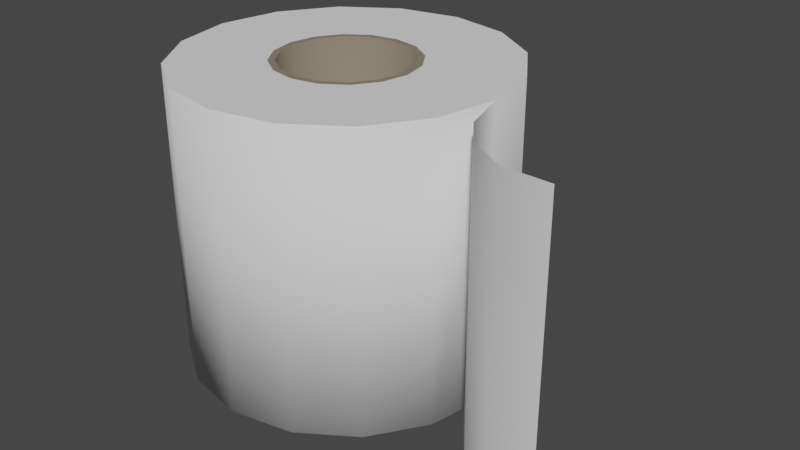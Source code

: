 # Source: ToiletPaper.blend  (saved by Blender 2.82.7; exported with 4.5.12 LTS)
import bpy
from mathutils import Matrix  # noqa: F401  (used for matrix-valued properties, if any)

bpy.ops.wm.read_factory_settings(use_empty=True)
scene = bpy.context.scene
scene.name = 'Scene'

# ---- collections
col_collection = bpy.data.collections.new('Collection'); scene.collection.children.link(col_collection)

# ---- materials (node trees are filled in below, after node groups)
mat_paper = bpy.data.materials.new('Paper')
mat_paper.use_transparent_shadow = False
mat_cardboard = bpy.data.materials.new('Cardboard')
mat_cardboard.alpha_threshold = 0.0
mat_cardboard.use_transparent_shadow = False
mat_cardboard.line_color = (0.0, 0.0, 0.0, 1.0)

# ---- material node trees
mat_paper.use_nodes = True; mat_paper.node_tree.nodes.clear()
_N = mat_paper.node_tree.nodes; _L = mat_paper.node_tree.links
n0 = _N.new('ShaderNodeOutputMaterial'); n0.name = 'Material Output'; n0.location = (300, 300)
n1 = _N.new('ShaderNodeBsdfPrincipled'); n1.name = 'Principled BSDF'; n1.location = (10, 300)
n1.distribution = 'GGX'
n1.subsurface_method = 'BURLEY'
n1.inputs[2].default_value = 1.0
n1.inputs[3].default_value = 1.45
n1.inputs[27].default_value = (0.0, 0.0, 0.0, 1.0)
n1.inputs[28].default_value = 1.0
_L.new(n1.outputs[0], n0.inputs[0])
n0.is_active_output = True
mat_cardboard.use_nodes = True; mat_cardboard.node_tree.nodes.clear()
_N = mat_cardboard.node_tree.nodes; _L = mat_cardboard.node_tree.links
n0 = _N.new('ShaderNodeOutputMaterial'); n0.name = 'Material Output'; n0.location = (300, 300)
n1 = _N.new('ShaderNodeBsdfPrincipled'); n1.name = 'Principled BSDF'; n1.location = (10, 300)
n1.distribution = 'GGX'
n1.subsurface_method = 'BURLEY'
n1.inputs[0].default_value = (0.233, 0.1906, 0.1403, 1.0)
n1.inputs[2].default_value = 1.0
n1.inputs[3].default_value = 1.45
n1.inputs[27].default_value = (0.0, 0.0, 0.0, 1.0)
n1.inputs[28].default_value = 1.0
_L.new(n1.outputs[0], n0.inputs[0])
n0.is_active_output = True

# ---- world
world_world = bpy.data.worlds.new('World'); scene.world = world_world
world_world.use_nodes = True; world_world.node_tree.nodes.clear()
_N = world_world.node_tree.nodes; _L = world_world.node_tree.links
n0 = _N.new('ShaderNodeOutputWorld'); n0.name = 'World Output'; n0.location = (300, 300)
n1 = _N.new('ShaderNodeBackground'); n1.name = 'Background'; n1.location = (10, 300)
n1.inputs[0].default_value = (0.05088, 0.05088, 0.05088, 1.0)
_L.new(n1.outputs[0], n0.inputs[0])
n0.is_active_output = True
world_world.color = (0.05088, 0.05088, 0.05088)
world_world.use_sun_shadow = False
world_world.sun_shadow_jitter_overblur = 0.0

# ---- meshes
me_cylinder = bpy.data.meshes.new('Cylinder')
me_cylinder.from_pydata([(-4.191e-09, 0.1222, 3.073e-08), (0.0864, 0.0864, 3.073e-08), (0.0864, 0.0864, 0.22), (-4.307e-09, 0.1222, 0.22), (0.1222, -4.191e-09, 3.073e-08), (0.1222, -3.376e-09, 0.22), (0.0864, -0.0864, 3.073e-08), (0.0864, -0.0864, 0.22), (-1.024e-08, -0.1222, 3.073e-08), (-1.048e-08, -0.1222, 0.22), (-0.0864, -0.0864, 3.073e-08), (-0.0864, -0.0864, 0.22), (-0.1222, 3.027e-09, 3.073e-08), (-0.1222, 4.657e-10, 0.22), (-0.0864, 0.0864, 3.073e-08), (-0.0864, 0.0864, 0.22), (0.0467, 0.1128, 3.073e-08), (0.0467, 0.1128, 0.22), (0.1128, 0.0467, 3.073e-08), (0.1128, 0.0467, 0.22), (0.1128, -0.0467, 3.073e-08), (0.1128, -0.0467, 0.22), (0.0467, -0.1128, 3.073e-08), (0.0467, -0.1128, 0.22), (-0.0467, -0.1128, 3.073e-08), (-0.0467, -0.1128, 0.22), (-0.1128, -0.0467, 3.073e-08), (-0.1128, -0.0467, 0.22), (-0.1128, 0.0467, 3.073e-08), (-0.1128, 0.0467, 0.22), (-0.0467, 0.1128, 3.073e-08), (-0.0467, 0.1128, 0.22), (0.03733, 0.03733, 3.073e-08), (-5.006e-09, 0.05279, 3.073e-08), (-5.006e-09, 0.05279, 0.22), (0.03733, 0.03733, 0.22), (0.05279, -2.881e-09, 3.073e-08), (0.05279, -2.881e-09, 0.22), (0.03733, -0.03733, 3.073e-08), (0.03733, -0.03733, 0.22), (-6.985e-09, -0.05279, 3.073e-08), (-6.927e-09, -0.05279, 0.22), (-0.03733, -0.03733, 3.073e-08), (-0.03733, -0.03733, 0.22), (-0.05279, 3.551e-09, 3.073e-08), (-0.05279, 3.551e-09, 0.22), (-0.03733, 0.03733, 3.073e-08), (-0.03733, 0.03733, 0.22), (0.02018, 0.04872, 3.073e-08), (0.02018, 0.04872, 0.22), (0.04872, 0.02018, 3.073e-08), (0.04872, 0.02018, 0.22), (0.04872, -0.02018, 3.073e-08), (0.04872, -0.02018, 0.22), (0.02018, -0.04872, 3.073e-08), (0.02018, -0.04872, 0.22), (-0.02018, -0.04872, 3.073e-08), (-0.02018, -0.04872, 0.22), (-0.04872, -0.02018, 3.073e-08), (-0.04872, -0.02018, 0.22), (-0.04872, 0.02018, 3.073e-08), (-0.04872, 0.02018, 0.22), (-0.02018, 0.04872, 3.073e-08), (-0.02018, 0.04872, 0.22), (0.1329, -0.03783, 3.073e-08), (0.1329, -0.03783, 0.22), (0.1513, -0.06185, 3.073e-08), (0.1513, -0.06185, 0.22), (0.1794, -0.07872, 3.073e-08), (0.1794, -0.07872, 0.22), (0.2147, -0.07974, 3.073e-08), (0.2147, -0.07974, 0.22)], [], [(16, 17, 2, 1), (2, 19, 18, 1), (18, 19, 5, 4), (5, 21, 20, 4), (20, 21, 7, 6), (7, 23, 22, 6), (22, 23, 9, 8), (9, 25, 24, 8), (24, 25, 11, 10), (11, 27, 26, 10), (26, 27, 13, 12), (13, 29, 28, 12), (28, 29, 15, 14), (15, 31, 30, 14), (30, 31, 3, 0), (32, 48, 16, 1), (49, 35, 2, 17), (34, 49, 17, 3), (50, 32, 1, 18), (36, 50, 18, 4), (51, 37, 5, 19), (35, 51, 19, 2), (52, 36, 4, 20), (38, 52, 20, 6), (53, 39, 7, 21), (37, 53, 21, 5), (54, 38, 6, 22), (40, 54, 22, 8), (55, 41, 9, 23), (39, 55, 23, 7), (56, 40, 8, 24), (42, 56, 24, 10), (57, 43, 11, 25), (41, 57, 25, 9), (58, 42, 10, 26), (44, 58, 26, 12), (59, 45, 13, 27), (43, 59, 27, 11), (60, 44, 12, 28), (46, 60, 28, 14), (61, 47, 15, 29), (45, 61, 29, 13), (62, 46, 14, 30), (33, 62, 30, 0), (63, 34, 3, 31), (48, 33, 0, 16), (47, 63, 31, 15), (0, 3, 17, 16), (5, 65, 64, 4), (65, 67, 66, 64), (67, 69, 68, 66), (69, 71, 70, 68)])
me_cylinder.polygons.foreach_set('use_smooth', [1, 1, 1, 1, 1, 1, 1, 1, 1, 1, 1, 1, 1, 1, 1, 0, 0, 0, 0, 0, 0, 0, 0, 0, 0, 0, 0, 0, 0, 0, 0, 0, 0, 0, 0, 0, 0, 0, 0, 0, 0, 0, 0, 0, 0, 0, 0, 1, 1, 1, 1, 1])
_uv = me_cylinder.uv_layers.new(name='UVMap')
_uv.uv.foreach_set('vector', [0.9375, 0.5, 0.9375, 1.0, 0.875, 1.0, 0.875, 0.5, 0.875, 1.0, 0.8125, 1.0, 0.8125, 0.5, 0.875, 0.5, 0.8125, 0.5, 0.8125, 1.0, 0.75, 1.0, 0.75, 0.5, 0.75, 1.0, 0.6875, 1.0, 0.6875, 0.5, 0.75, 0.5, 0.6875, 0.5, 0.6875, 1.0, 0.625, 1.0, 0.625, 0.5, 0.625, 1.0, 0.5625, 1.0, 0.5625, 0.5, 0.625, 0.5, 0.5625, 0.5, 0.5625, 1.0, 0.5, 1.0, 0.5, 0.5, 0.5, 1.0, 0.4375, 1.0, 0.4375, 0.5, 0.5, 0.5, 0.4375, 0.5, 0.4375, 1.0, 0.375, 1.0, 0.375, 0.5, 0.375, 1.0, 0.3125, 1.0, 0.3125, 0.5, 0.375, 0.5, 0.3125, 0.5, 0.3125, 1.0, 0.25, 1.0, 0.25, 0.5, 0.25, 1.0, 0.1875, 1.0, 0.1875, 0.5, 0.25, 0.5, 0.1875, 0.5, 0.1875, 1.0, 0.125, 1.0, 0.125, 0.5, 0.125, 1.0, 0.0625, 1.0, 0.0625, 0.5, 0.125, 0.5, 0.0625, 0.5, 0.0625, 1.0, 0.0, 1.0, 0.0, 0.5, 0.7993, 0.3097, 0.7717, 0.328, 0.8328, 0.4499, 0.9031, 0.4031, 0.2841, 0.3277, 0.3095, 0.3095, 0.4031, 0.4031, 0.3328, 0.4499, 0.2595, 0.3345, 0.2841, 0.3277, 0.3328, 0.4499, 0.25, 0.4666, 0.8175, 0.2823, 0.7993, 0.3097, 0.9031, 0.4031, 0.9499, 0.3328, 0.8241, 0.25, 0.8175, 0.2823, 0.9499, 0.3328, 0.9666, 0.25, 0.3276, 0.2822, 0.3341, 0.25, 0.4666, 0.25, 0.4499, 0.3328, 0.3095, 0.3095, 0.3276, 0.2822, 0.4499, 0.3328, 0.4031, 0.4031, 0.8175, 0.2177, 0.8241, 0.25, 0.9666, 0.25, 0.9499, 0.1672, 0.7993, 0.1903, 0.8175, 0.2177, 0.9499, 0.1672, 0.9031, 0.09686, 0.3276, 0.2178, 0.3095, 0.1905, 0.4031, 0.09686, 0.4499, 0.1672, 0.3341, 0.25, 0.3276, 0.2178, 0.4499, 0.1672, 0.4666, 0.25, 0.7717, 0.172, 0.7993, 0.1903, 0.9031, 0.09686, 0.8328, 0.05015, 0.7405, 0.1655, 0.7717, 0.172, 0.8328, 0.05015, 0.75, 0.03343, 0.2841, 0.1723, 0.2595, 0.1655, 0.25, 0.03343, 0.3328, 0.05015, 0.3095, 0.1905, 0.2841, 0.1723, 0.3328, 0.05015, 0.4031, 0.09686, 0.7159, 0.1723, 0.7405, 0.1655, 0.75, 0.03343, 0.6672, 0.05015, 0.6905, 0.1905, 0.7159, 0.1723, 0.6672, 0.05015, 0.5969, 0.09686, 0.2283, 0.172, 0.2007, 0.1903, 0.09686, 0.09686, 0.1672, 0.05015, 0.2595, 0.1655, 0.2283, 0.172, 0.1672, 0.05015, 0.25, 0.03343, 0.6724, 0.2178, 0.6905, 0.1905, 0.5969, 0.09686, 0.5501, 0.1672, 0.6659, 0.25, 0.6724, 0.2178, 0.5501, 0.1672, 0.5334, 0.25, 0.1825, 0.2177, 0.1759, 0.25, 0.03343, 0.25, 0.05015, 0.1672, 0.2007, 0.1903, 0.1825, 0.2177, 0.05015, 0.1672, 0.09686, 0.09686, 0.6724, 0.2822, 0.6659, 0.25, 0.5334, 0.25, 0.5501, 0.3328, 0.6905, 0.3095, 0.6724, 0.2822, 0.5501, 0.3328, 0.5969, 0.4031, 0.1825, 0.2823, 0.2007, 0.3097, 0.09686, 0.4031, 0.05015, 0.3328, 0.1759, 0.25, 0.1825, 0.2823, 0.05015, 0.3328, 0.03343, 0.25, 0.7159, 0.3277, 0.6905, 0.3095, 0.5969, 0.4031, 0.6672, 0.4499, 0.7405, 0.3345, 0.7159, 0.3277, 0.6672, 0.4499, 0.75, 0.4666, 0.2283, 0.328, 0.2595, 0.3345, 0.25, 0.4666, 0.1672, 0.4499, 0.7717, 0.328, 0.7405, 0.3345, 0.75, 0.4666, 0.8328, 0.4499, 0.2007, 0.3097, 0.2283, 0.328, 0.1672, 0.4499, 0.09686, 0.4031, 1.0, 0.5, 1.0, 1.0, 0.9375, 1.0, 0.9375, 0.5, 0.75, 1.0, 0.75, 1.0, 0.75, 0.5, 0.75, 0.5, 0.75, 1.0, 0.75, 1.0, 0.75, 0.5, 0.75, 0.5, 0.75, 1.0, 0.75, 1.0, 0.75, 0.5, 0.75, 0.5, 0.75, 1.0, 0.75, 1.0, 0.75, 0.5, 0.75, 0.5])
me_cylinder.materials.append(mat_paper)
me_cylinder.use_remesh_fix_poles = True
me_cylinder.use_remesh_preserve_attributes = False
me_cylinder.use_mirror_vertex_groups = False
me_cylinder.update()
me_cylinder_002 = bpy.data.meshes.new('Cylinder.002')
me_cylinder_002.from_pydata([(-0.03373, -0.03373, 0.22), (-0.04402, -0.01823, 0.22), (-0.03733, -0.03733, 0.22), (-0.04872, -0.02018, 0.22), (-5.108e-09, 0.0477, 3.073e-08), (-5.137e-09, 0.0477, 0.22), (0.03373, 0.03373, 3.073e-08), (0.03373, 0.03373, 0.22), (0.0477, -3.26e-09, 3.073e-08), (0.0477, -3.26e-09, 0.22), (0.03373, -0.03373, 3.073e-08), (0.03373, -0.03373, 0.22), (-6.621e-09, -0.0477, 3.073e-08), (-6.665e-09, -0.0477, 0.22), (-0.03373, -0.03373, 3.073e-08), (-0.03373, -0.03373, 0.22), (-0.0477, 3.376e-09, 3.073e-08), (-0.0477, 3.376e-09, 0.22), (-0.03373, 0.03373, 3.073e-08), (-0.03373, 0.03373, 0.22), (0.01823, 0.04402, 3.073e-08), (0.01823, 0.04402, 0.22), (0.04402, 0.01823, 3.073e-08), (0.04402, 0.01823, 0.22), (0.04402, -0.01823, 3.073e-08), (0.04402, -0.01823, 0.22), (0.01823, -0.04402, 3.073e-08), (0.01823, -0.04402, 0.22), (-0.01823, -0.04402, 3.073e-08), (-0.01823, -0.04402, 0.22), (-0.04402, -0.01823, 3.073e-08), (-0.04402, -0.01823, 0.22), (-0.04402, 0.01823, 3.073e-08), (-0.04402, 0.01823, 0.22), (-0.01823, 0.04402, 3.073e-08), (-0.01823, 0.04402, 0.22), (0.03733, 0.03733, 3.073e-08), (-5.006e-09, 0.05279, 3.073e-08), (-5.006e-09, 0.05279, 0.22), (0.03733, 0.03733, 0.22), (0.05279, -2.881e-09, 3.073e-08), (0.05279, -2.881e-09, 0.22), (0.03733, -0.03733, 3.073e-08), (0.03733, -0.03733, 0.22), (-6.985e-09, -0.05279, 3.073e-08), (-6.927e-09, -0.05279, 0.22), (-0.03733, -0.03733, 3.073e-08), (-0.03733, -0.03733, 0.22), (-0.05279, 3.551e-09, 3.073e-08), (-0.05279, 3.551e-09, 0.22), (-0.03733, 0.03733, 3.073e-08), (-0.03733, 0.03733, 0.22), (0.02018, 0.04872, 3.073e-08), (0.02018, 0.04872, 0.22), (0.04872, 0.02018, 3.073e-08), (0.04872, 0.02018, 0.22), (0.04872, -0.02018, 3.073e-08), (0.04872, -0.02018, 0.22), (0.02018, -0.04872, 3.073e-08), (0.02018, -0.04872, 0.22), (-0.02018, -0.04872, 3.073e-08), (-0.02018, -0.04872, 0.22), (-0.04872, -0.02018, 3.073e-08), (-0.04872, -0.02018, 0.22), (-0.04872, 0.02018, 3.073e-08), (-0.04872, 0.02018, 0.22), (-0.02018, 0.04872, 3.073e-08), (-0.02018, 0.04872, 0.22)], [], [(0, 1, 3, 2), (18, 34, 35, 19), (35, 34, 4, 5), (12, 13, 27, 26), (11, 25, 24, 10), (26, 27, 11, 10), (6, 20, 52, 36), (20, 4, 37, 52), (5, 21, 53, 38), (21, 7, 39, 53), (8, 22, 54, 40), (22, 6, 36, 54), (7, 23, 55, 39), (23, 9, 41, 55), (10, 24, 56, 42), (24, 8, 40, 56), (9, 25, 57, 41), (25, 11, 43, 57), (12, 26, 58, 44), (26, 10, 42, 58), (11, 27, 59, 43), (27, 13, 45, 59), (14, 28, 60, 46), (28, 12, 44, 60), (13, 29, 61, 45), (29, 15, 47, 61), (16, 30, 62, 48), (30, 14, 46, 62), (31, 17, 49, 63), (18, 32, 64, 50), (32, 16, 48, 64), (17, 33, 65, 49), (33, 19, 51, 65), (4, 34, 66, 37), (34, 18, 50, 66), (19, 35, 67, 51), (35, 5, 38, 67), (14, 15, 29, 28), (24, 25, 9, 8), (6, 22, 23, 7), (28, 29, 13, 12), (16, 17, 31, 30), (23, 22, 8, 9), (18, 19, 33, 32), (30, 31, 15, 14), (4, 20, 21, 5), (32, 33, 17, 16), (21, 20, 6, 7)])
me_cylinder_002.polygons.foreach_set('use_smooth', [0, 1, 1, 1, 1, 1, 0, 0, 0, 0, 0, 0, 0, 0, 0, 0, 0, 0, 0, 0, 0, 0, 0, 0, 0, 0, 0, 0, 0, 0, 0, 0, 0, 0, 0, 0, 0, 1, 1, 1, 1, 1, 1, 1, 1, 1, 1, 1])
_uv = me_cylinder_002.uv_layers.new(name='UVMap')
_uv.uv.foreach_set('vector', [0.2794, 0.196, 0.2629, 0.2208, 0.1825, 0.2177, 0.2007, 0.1903, 0.698, 0.302, 0.7219, 0.3189, 0.305, 0.3207, 0.2794, 0.304, 0.305, 0.3207, 0.7219, 0.3189, 0.75, 0.3315, 0.3429, 0.3275, 0.6571, 0.1725, 0.25, 0.1685, 0.2781, 0.1811, 0.695, 0.1793, 0.302, 0.198, 0.3179, 0.2219, 0.7371, 0.2208, 0.7206, 0.196, 0.695, 0.1793, 0.2781, 0.1811, 0.302, 0.198, 0.7206, 0.196, 0.7206, 0.304, 0.695, 0.3207, 0.7717, 0.328, 0.7993, 0.3097, 0.695, 0.3207, 0.6571, 0.3275, 0.7405, 0.3345, 0.7717, 0.328, 0.3429, 0.3275, 0.2897, 0.3184, 0.2841, 0.3277, 0.2595, 0.3345, 0.2897, 0.3184, 0.302, 0.302, 0.3095, 0.3095, 0.2841, 0.3277, 0.743, 0.25, 0.7371, 0.2792, 0.8175, 0.2823, 0.8241, 0.25, 0.7371, 0.2792, 0.7206, 0.304, 0.7993, 0.3097, 0.8175, 0.2823, 0.302, 0.302, 0.3179, 0.2781, 0.3276, 0.2822, 0.3095, 0.3095, 0.3179, 0.2781, 0.3236, 0.25, 0.3341, 0.25, 0.3276, 0.2822, 0.7206, 0.196, 0.7371, 0.2208, 0.8175, 0.2177, 0.7993, 0.1903, 0.7371, 0.2208, 0.743, 0.25, 0.8241, 0.25, 0.8175, 0.2177, 0.3236, 0.25, 0.3179, 0.2219, 0.3276, 0.2178, 0.3341, 0.25, 0.3179, 0.2219, 0.302, 0.198, 0.3095, 0.1905, 0.3276, 0.2178, 0.6571, 0.1725, 0.695, 0.1793, 0.7717, 0.172, 0.7405, 0.1655, 0.695, 0.1793, 0.7206, 0.196, 0.7993, 0.1903, 0.7717, 0.172, 0.302, 0.198, 0.2897, 0.1816, 0.2841, 0.1723, 0.3095, 0.1905, 0.2897, 0.1816, 0.3429, 0.1725, 0.2595, 0.1655, 0.2841, 0.1723, 0.698, 0.198, 0.7103, 0.1816, 0.7159, 0.1723, 0.6905, 0.1905, 0.7103, 0.1816, 0.6571, 0.1725, 0.7405, 0.1655, 0.7159, 0.1723, 0.3429, 0.1725, 0.305, 0.1793, 0.2283, 0.172, 0.2595, 0.1655, 0.305, 0.1793, 0.2794, 0.196, 0.2007, 0.1903, 0.2283, 0.172, 0.6764, 0.25, 0.6821, 0.2219, 0.6724, 0.2178, 0.6659, 0.25, 0.6821, 0.2219, 0.698, 0.198, 0.6905, 0.1905, 0.6724, 0.2178, 0.2629, 0.2208, 0.257, 0.25, 0.1759, 0.25, 0.1825, 0.2177, 0.698, 0.302, 0.6821, 0.2781, 0.6724, 0.2822, 0.6905, 0.3095, 0.6821, 0.2781, 0.6764, 0.25, 0.6659, 0.25, 0.6724, 0.2822, 0.257, 0.25, 0.2629, 0.2792, 0.1825, 0.2823, 0.1759, 0.25, 0.2629, 0.2792, 0.2794, 0.304, 0.2007, 0.3097, 0.1825, 0.2823, 0.6571, 0.3275, 0.7103, 0.3184, 0.7159, 0.3277, 0.7405, 0.3345, 0.7103, 0.3184, 0.698, 0.302, 0.6905, 0.3095, 0.7159, 0.3277, 0.2794, 0.304, 0.305, 0.3207, 0.2283, 0.328, 0.2007, 0.3097, 0.305, 0.3207, 0.3429, 0.3275, 0.2595, 0.3345, 0.2283, 0.328, 0.698, 0.198, 0.2794, 0.196, 0.305, 0.1793, 0.7219, 0.1811, 0.7371, 0.2208, 0.3179, 0.2219, 0.3236, 0.25, 0.743, 0.25, 0.7206, 0.304, 0.7371, 0.2792, 0.3179, 0.2781, 0.302, 0.302, 0.7219, 0.1811, 0.305, 0.1793, 0.3429, 0.1725, 0.75, 0.1685, 0.6764, 0.25, 0.257, 0.25, 0.2629, 0.2208, 0.6821, 0.2219, 0.3179, 0.2781, 0.7371, 0.2792, 0.743, 0.25, 0.3236, 0.25, 0.698, 0.302, 0.2794, 0.304, 0.2629, 0.2792, 0.6821, 0.2781, 0.6821, 0.2219, 0.2629, 0.2208, 0.2794, 0.196, 0.698, 0.198, 0.6571, 0.3275, 0.695, 0.3207, 0.2781, 0.3189, 0.25, 0.3315, 0.6821, 0.2781, 0.2629, 0.2792, 0.257, 0.25, 0.6764, 0.25, 0.2781, 0.3189, 0.695, 0.3207, 0.7206, 0.304, 0.302, 0.302])
me_cylinder_002.materials.append(mat_cardboard)
me_cylinder_002.use_remesh_fix_poles = True
me_cylinder_002.use_remesh_preserve_attributes = False
me_cylinder_002.use_mirror_vertex_groups = False
me_cylinder_002.update()

# ---- objects
ob_cylinder = bpy.data.objects.new('Cylinder', me_cylinder)
ob_cylinder_002 = bpy.data.objects.new('Cylinder.002', me_cylinder_002)

# ---- transforms, parenting, visibility, modifiers, constraints
ob_cylinder.location = (0.0, 0.0, 0.0)
ob_cylinder.lineart.crease_threshold = 0.0
ob_cylinder_002.location = (0.0, 0.0, 0.0)
ob_cylinder_002.lineart.crease_threshold = 0.0

# ---- collection membership
col_collection.objects.link(ob_cylinder)
col_collection.objects.link(ob_cylinder_002)

# ---- scene / render settings (as saved in the file)
scene.frame_start = 1; scene.frame_end = 250; scene.frame_set(1)
scene.render.engine = 'BLENDER_EEVEE_NEXT'
scene.cycles.use_denoising = False
scene.cycles.samples = 128
scene.cycles.sampling_pattern = 'TABULATED_SOBOL'
scene.cycles.use_adaptive_sampling = False
scene.cycles.use_light_tree = False
scene.view_settings.view_transform = 'Filmic'
bpy.context.view_layer.update()

# ---- added for rendering (the .blend has no active camera and no usable light): camera, sun
cam_auto = bpy.data.cameras.new('AutoCamera')
cam_auto.lens = 50.0
cam_auto.sensor_width = 36.0
cam_auto.clip_end = 1000.0
ob_auto_camera = bpy.data.objects.new('AutoCamera', cam_auto)
scene.collection.objects.link(ob_auto_camera)
ob_auto_camera.location = (0.481812, -0.522661, 0.458441)
ob_auto_camera.rotation_euler = (1.09748, -7.21219e-08, 0.694738)
scene.camera = ob_auto_camera
light_auto_sun = bpy.data.lights.new('AutoSun', 'SUN')
light_auto_sun.energy = 3.0
light_auto_sun.angle = 0.0523599
ob_auto_sun = bpy.data.objects.new('AutoSun', light_auto_sun)
scene.collection.objects.link(ob_auto_sun)
ob_auto_sun.rotation_euler = (0.872665, 0.174533, 0.523599)
bpy.context.view_layer.update()

